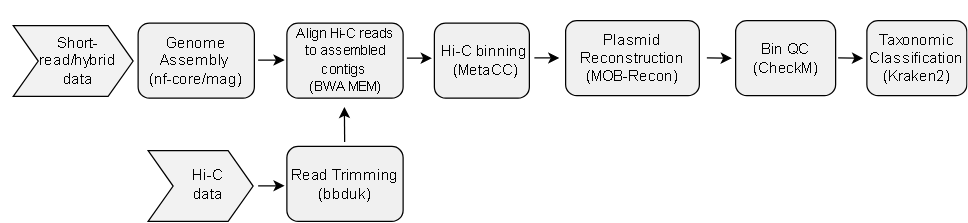

The diagram above was exported from draw.io. Its source (the exported page's mxGraphModel, read from the mxfile embedded in the PNG):
<mxGraphModel dx="856" dy="571" grid="0" gridSize="10" guides="1" tooltips="1" connect="1" arrows="1" fold="1" page="1" pageScale="1" pageWidth="850" pageHeight="1100" math="0" shadow="0">
  <root>
    <mxCell id="0" />
    <mxCell id="1" parent="0" />
    <mxCell id="jq6gbtGxYfgAvok9fHvf-1" value="Genome Assembly&amp;nbsp;&lt;div&gt;(nf-core/mag)&lt;/div&gt;" style="rounded=1;whiteSpace=wrap;html=1;fillColor=#F0F0F0;" parent="1" vertex="1">
      <mxGeometry x="110" y="292" width="93" height="60" as="geometry" />
    </mxCell>
    <mxCell id="jq6gbtGxYfgAvok9fHvf-6" value="" style="group;fillColor=default;" parent="1" vertex="1" connectable="0">
      <mxGeometry y="274" width="106" height="68" as="geometry" />
    </mxCell>
    <mxCell id="jq6gbtGxYfgAvok9fHvf-2" value="Short-read/hybrid data" style="text;html=1;align=center;verticalAlign=middle;whiteSpace=wrap;rounded=0;" parent="jq6gbtGxYfgAvok9fHvf-6" vertex="1">
      <mxGeometry x="32.00022222222223" y="22.671200000000002" width="66.462" height="34" as="geometry" />
    </mxCell>
    <mxCell id="jq6gbtGxYfgAvok9fHvf-11" value="" style="endArrow=classic;html=1;rounded=0;" parent="1" edge="1">
      <mxGeometry width="50" height="50" relative="1" as="geometry">
        <mxPoint x="206" y="321.56" as="sourcePoint" />
        <mxPoint x="227.21" y="321.56" as="targetPoint" />
        <Array as="points">
          <mxPoint x="206" y="322" />
        </Array>
      </mxGeometry>
    </mxCell>
    <mxCell id="jq6gbtGxYfgAvok9fHvf-14" value="" style="rounded=1;whiteSpace=wrap;html=1;fillColor=#F0F0F0;" parent="1" vertex="1">
      <mxGeometry x="347" y="292" width="76" height="60" as="geometry" />
    </mxCell>
    <mxCell id="jq6gbtGxYfgAvok9fHvf-16" value="Hi-C binning&lt;div&gt;&amp;nbsp;(MetaCC)&lt;/div&gt;" style="text;html=1;align=center;verticalAlign=middle;whiteSpace=wrap;rounded=0;" parent="1" vertex="1">
      <mxGeometry x="347" y="307" width="80" height="30" as="geometry" />
    </mxCell>
    <mxCell id="jq6gbtGxYfgAvok9fHvf-26" value="Plasmid Reconstruction&lt;div&gt;(MOB-Recon)&lt;/div&gt;" style="rounded=1;whiteSpace=wrap;html=1;fillColor=#F0F0F0;" parent="1" vertex="1">
      <mxGeometry x="452" y="290" width="107" height="60" as="geometry" />
    </mxCell>
    <mxCell id="jq6gbtGxYfgAvok9fHvf-28" value="Taxonomic Classification&lt;div&gt;(Kraken2)&lt;/div&gt;" style="rounded=1;whiteSpace=wrap;html=1;fillColor=#F0F0F0;" parent="1" vertex="1">
      <mxGeometry x="693" y="290" width="80" height="60" as="geometry" />
    </mxCell>
    <mxCell id="jq6gbtGxYfgAvok9fHvf-29" value="Bin QC&lt;div&gt;(CheckM)&lt;/div&gt;" style="rounded=1;whiteSpace=wrap;html=1;fillColor=#F0F0F0;" parent="1" vertex="1">
      <mxGeometry x="588" y="290" width="80" height="60" as="geometry" />
    </mxCell>
    <mxCell id="jq6gbtGxYfgAvok9fHvf-30" value="" style="endArrow=classic;html=1;rounded=0;" parent="1" edge="1">
      <mxGeometry width="50" height="50" relative="1" as="geometry">
        <mxPoint x="565" y="319.83" as="sourcePoint" />
        <mxPoint x="585" y="320.12" as="targetPoint" />
      </mxGeometry>
    </mxCell>
    <mxCell id="jq6gbtGxYfgAvok9fHvf-32" value="" style="endArrow=classic;html=1;rounded=0;" parent="1" edge="1">
      <mxGeometry width="50" height="50" relative="1" as="geometry">
        <mxPoint x="670" y="319.83" as="sourcePoint" />
        <mxPoint x="690" y="320.12" as="targetPoint" />
      </mxGeometry>
    </mxCell>
    <mxCell id="xrhl3xnOir1dmwJxWjEa-1" value="" style="endArrow=classic;html=1;rounded=0;" parent="1" edge="1">
      <mxGeometry width="50" height="50" relative="1" as="geometry">
        <mxPoint x="427" y="319.83" as="sourcePoint" />
        <mxPoint x="447" y="319.83" as="targetPoint" />
      </mxGeometry>
    </mxCell>
    <mxCell id="xrhl3xnOir1dmwJxWjEa-2" value="" style="rounded=1;whiteSpace=wrap;html=1;fillColor=#F0F0F0;" parent="1" vertex="1">
      <mxGeometry x="229" y="292" width="93" height="60" as="geometry" />
    </mxCell>
    <mxCell id="xrhl3xnOir1dmwJxWjEa-4" value="&lt;div style=&quot;text-align: center;&quot;&gt;&lt;span style=&quot;color: light-dark(rgb(0, 0, 0), rgb(237, 237, 237)); background-color: transparent;&quot;&gt;&lt;font style=&quot;font-size: 11px;&quot;&gt;Align Hi-C reads to assembled contigs&amp;nbsp;&lt;/font&gt;&lt;/span&gt;&lt;/div&gt;&lt;div style=&quot;text-align: center;&quot;&gt;&lt;span style=&quot;color: rgb(0, 0, 0); font-family: Helvetica; font-style: normal; font-variant-ligatures: normal; font-variant-caps: normal; font-weight: 400; letter-spacing: normal; orphans: 2; text-indent: 0px; text-transform: none; widows: 2; word-spacing: 0px; -webkit-text-stroke-width: 0px; white-space: normal; text-decoration-thickness: initial; text-decoration-style: initial; text-decoration-color: initial; float: none; display: inline !important;&quot;&gt;&lt;font style=&quot;font-size: 11px;&quot;&gt;(BWA MEM)&lt;/font&gt;&lt;/span&gt;&lt;/div&gt;" style="text;whiteSpace=wrap;html=1;" parent="1" vertex="1">
      <mxGeometry x="231" y="286" width="88" height="36" as="geometry" />
    </mxCell>
    <mxCell id="xrhl3xnOir1dmwJxWjEa-7" value="" style="endArrow=classic;html=1;rounded=0;" parent="1" edge="1">
      <mxGeometry width="50" height="50" relative="1" as="geometry">
        <mxPoint x="325" y="320" as="sourcePoint" />
        <mxPoint x="345" y="320" as="targetPoint" />
      </mxGeometry>
    </mxCell>
    <mxCell id="jq6gbtGxYfgAvok9fHvf-4" value="" style="shape=step;perimeter=stepPerimeter;whiteSpace=wrap;html=1;fixedSize=1;fillColor=#F2F2F2;" parent="1" vertex="1">
      <mxGeometry x="10.095238095238095" y="294.00333333333333" width="95.90476190476191" height="56.66666666666668" as="geometry" />
    </mxCell>
    <mxCell id="7PPn-V3l7oPlF3CG5pfu-3" value="Short-read/hybrid data" style="text;html=1;align=center;verticalAlign=middle;whiteSpace=wrap;rounded=0;" vertex="1" parent="1">
      <mxGeometry x="29.000222222222234" y="309.84" width="66.462" height="25" as="geometry" />
    </mxCell>
    <mxCell id="7PPn-V3l7oPlF3CG5pfu-6" value="" style="group" vertex="1" connectable="0" parent="1">
      <mxGeometry x="117.9952380952381" y="394.0033333333333" width="95.90476190476191" height="56.67" as="geometry" />
    </mxCell>
    <mxCell id="7PPn-V3l7oPlF3CG5pfu-4" value="" style="shape=step;perimeter=stepPerimeter;whiteSpace=wrap;html=1;fixedSize=1;fillColor=#F2F2F2;" vertex="1" parent="7PPn-V3l7oPlF3CG5pfu-6">
      <mxGeometry width="84" height="56.67" as="geometry" />
    </mxCell>
    <mxCell id="7PPn-V3l7oPlF3CG5pfu-1" value="Hi-C&lt;div&gt;data&lt;/div&gt;" style="text;html=1;align=center;verticalAlign=middle;whiteSpace=wrap;rounded=0;" vertex="1" parent="7PPn-V3l7oPlF3CG5pfu-6">
      <mxGeometry x="14.724984126984141" y="13.996666666666702" width="66.462" height="25" as="geometry" />
    </mxCell>
    <mxCell id="7PPn-V3l7oPlF3CG5pfu-13" value="" style="endArrow=classic;html=1;rounded=0;" edge="1" parent="7PPn-V3l7oPlF3CG5pfu-6">
      <mxGeometry width="50" height="50" relative="1" as="geometry">
        <mxPoint x="88.0047619047619" y="28.10666666666674" as="sourcePoint" />
        <mxPoint x="109.21476190476191" y="28.10666666666674" as="targetPoint" />
        <Array as="points">
          <mxPoint x="88.0047619047619" y="28.546666666666738" />
        </Array>
      </mxGeometry>
    </mxCell>
    <mxCell id="7PPn-V3l7oPlF3CG5pfu-12" value="Read Trimming&lt;div&gt;(bbduk)&lt;/div&gt;" style="rounded=1;whiteSpace=wrap;html=1;fillColor=#F0F0F0;" vertex="1" parent="1">
      <mxGeometry x="229" y="390.67" width="93" height="60" as="geometry" />
    </mxCell>
    <mxCell id="7PPn-V3l7oPlF3CG5pfu-14" value="" style="endArrow=classic;html=1;rounded=0;" edge="1" parent="1">
      <mxGeometry width="50" height="50" relative="1" as="geometry">
        <mxPoint x="275.23" y="387.18" as="sourcePoint" />
        <mxPoint x="275" y="359" as="targetPoint" />
        <Array as="points">
          <mxPoint x="275.23" y="387.62" />
        </Array>
      </mxGeometry>
    </mxCell>
  </root>
</mxGraphModel>